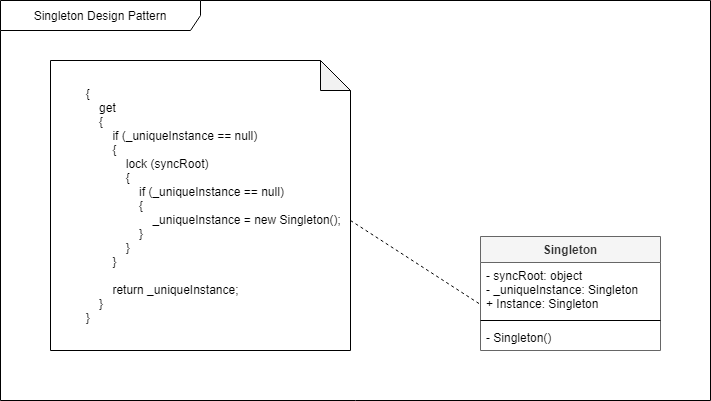

The diagram above was exported from draw.io. Its source (the exported page's mxGraphModel, read from the mxfile embedded in the PNG):
<mxGraphModel dx="1422" dy="762" grid="1" gridSize="10" guides="1" tooltips="1" connect="1" arrows="1" fold="1" page="1" pageScale="1" pageWidth="850" pageHeight="1100" math="0" shadow="0">
  <root>
    <mxCell id="0" />
    <mxCell id="1" parent="0" />
    <mxCell id="pQaepAoP3qmhB5mcDiWZ-7" value="Singleton Design Pattern" style="shape=umlFrame;whiteSpace=wrap;html=1;width=200;height=30;" vertex="1" parent="1">
      <mxGeometry x="40" y="40" width="710" height="400" as="geometry" />
    </mxCell>
    <mxCell id="pQaepAoP3qmhB5mcDiWZ-1" value="Singleton" style="swimlane;fontStyle=1;align=center;verticalAlign=top;childLayout=stackLayout;horizontal=1;startSize=26;horizontalStack=0;resizeParent=1;resizeParentMax=0;resizeLast=0;collapsible=1;marginBottom=0;fillColor=#f5f5f5;strokeColor=#666666;fontColor=#333333;" vertex="1" parent="1">
      <mxGeometry x="520" y="276" width="180" height="114" as="geometry" />
    </mxCell>
    <mxCell id="pQaepAoP3qmhB5mcDiWZ-2" value="- syncRoot: object&#10;- _uniqueInstance: Singleton &#10;+ Instance: Singleton" style="text;strokeColor=none;fillColor=none;align=left;verticalAlign=top;spacingLeft=4;spacingRight=4;overflow=hidden;rotatable=0;points=[[0,0.5],[1,0.5]];portConstraint=eastwest;" vertex="1" parent="pQaepAoP3qmhB5mcDiWZ-1">
      <mxGeometry y="26" width="180" height="54" as="geometry" />
    </mxCell>
    <mxCell id="pQaepAoP3qmhB5mcDiWZ-3" value="" style="line;strokeWidth=1;fillColor=none;align=left;verticalAlign=middle;spacingTop=-1;spacingLeft=3;spacingRight=3;rotatable=0;labelPosition=right;points=[];portConstraint=eastwest;" vertex="1" parent="pQaepAoP3qmhB5mcDiWZ-1">
      <mxGeometry y="80" width="180" height="8" as="geometry" />
    </mxCell>
    <mxCell id="pQaepAoP3qmhB5mcDiWZ-4" value="- Singleton()" style="text;strokeColor=none;fillColor=none;align=left;verticalAlign=top;spacingLeft=4;spacingRight=4;overflow=hidden;rotatable=0;points=[[0,0.5],[1,0.5]];portConstraint=eastwest;" vertex="1" parent="pQaepAoP3qmhB5mcDiWZ-1">
      <mxGeometry y="88" width="180" height="26" as="geometry" />
    </mxCell>
    <mxCell id="pQaepAoP3qmhB5mcDiWZ-5" value="&lt;div style=&quot;text-align: justify&quot;&gt;&amp;nbsp; &amp;nbsp; &amp;nbsp; &amp;nbsp; {&lt;/div&gt;&lt;div style=&quot;text-align: justify&quot;&gt;&amp;nbsp; &amp;nbsp; &amp;nbsp; &amp;nbsp; &amp;nbsp; &amp;nbsp; get&amp;nbsp;&lt;/div&gt;&lt;div style=&quot;text-align: justify&quot;&gt;&amp;nbsp; &amp;nbsp; &amp;nbsp; &amp;nbsp; &amp;nbsp; &amp;nbsp; {&lt;/div&gt;&lt;div style=&quot;text-align: justify&quot;&gt;&amp;nbsp; &amp;nbsp; &amp;nbsp; &amp;nbsp; &amp;nbsp; &amp;nbsp; &amp;nbsp; &amp;nbsp; if (_uniqueInstance == null)&lt;/div&gt;&lt;div style=&quot;text-align: justify&quot;&gt;&amp;nbsp; &amp;nbsp; &amp;nbsp; &amp;nbsp; &amp;nbsp; &amp;nbsp; &amp;nbsp; &amp;nbsp; {&lt;/div&gt;&lt;div style=&quot;text-align: justify&quot;&gt;&amp;nbsp; &amp;nbsp; &amp;nbsp; &amp;nbsp; &amp;nbsp; &amp;nbsp; &amp;nbsp; &amp;nbsp; &amp;nbsp; &amp;nbsp; lock (syncRoot)&lt;/div&gt;&lt;div style=&quot;text-align: justify&quot;&gt;&amp;nbsp; &amp;nbsp; &amp;nbsp; &amp;nbsp; &amp;nbsp; &amp;nbsp; &amp;nbsp; &amp;nbsp; &amp;nbsp; &amp;nbsp; {&lt;/div&gt;&lt;div style=&quot;text-align: justify&quot;&gt;&amp;nbsp; &amp;nbsp; &amp;nbsp; &amp;nbsp; &amp;nbsp; &amp;nbsp; &amp;nbsp; &amp;nbsp; &amp;nbsp; &amp;nbsp; &amp;nbsp; &amp;nbsp; if (_uniqueInstance == null)&lt;/div&gt;&lt;div style=&quot;text-align: justify&quot;&gt;&amp;nbsp; &amp;nbsp; &amp;nbsp; &amp;nbsp; &amp;nbsp; &amp;nbsp; &amp;nbsp; &amp;nbsp; &amp;nbsp; &amp;nbsp; &amp;nbsp; &amp;nbsp; {&lt;/div&gt;&lt;div style=&quot;text-align: justify&quot;&gt;&amp;nbsp; &amp;nbsp; &amp;nbsp; &amp;nbsp; &amp;nbsp; &amp;nbsp; &amp;nbsp; &amp;nbsp; &amp;nbsp; &amp;nbsp; &amp;nbsp; &amp;nbsp; &amp;nbsp; &amp;nbsp; _uniqueInstance = new Singleton();&lt;/div&gt;&lt;div style=&quot;text-align: justify&quot;&gt;&amp;nbsp; &amp;nbsp; &amp;nbsp; &amp;nbsp; &amp;nbsp; &amp;nbsp; &amp;nbsp; &amp;nbsp; &amp;nbsp; &amp;nbsp; &amp;nbsp; &amp;nbsp; }&lt;/div&gt;&lt;div style=&quot;text-align: justify&quot;&gt;&amp;nbsp; &amp;nbsp; &amp;nbsp; &amp;nbsp; &amp;nbsp; &amp;nbsp; &amp;nbsp; &amp;nbsp; &amp;nbsp; &amp;nbsp; }&lt;/div&gt;&lt;div style=&quot;text-align: justify&quot;&gt;&amp;nbsp; &amp;nbsp; &amp;nbsp; &amp;nbsp; &amp;nbsp; &amp;nbsp; &amp;nbsp; &amp;nbsp; }&lt;/div&gt;&lt;div style=&quot;text-align: justify&quot;&gt;&lt;br&gt;&lt;/div&gt;&lt;div style=&quot;text-align: justify&quot;&gt;&amp;nbsp; &amp;nbsp; &amp;nbsp; &amp;nbsp; &amp;nbsp; &amp;nbsp; &amp;nbsp; &amp;nbsp; return _uniqueInstance;&lt;/div&gt;&lt;div style=&quot;text-align: justify&quot;&gt;&amp;nbsp; &amp;nbsp; &amp;nbsp; &amp;nbsp; &amp;nbsp; &amp;nbsp; }&lt;/div&gt;&lt;div style=&quot;text-align: justify&quot;&gt;&lt;span&gt;&amp;nbsp; &amp;nbsp; &amp;nbsp; &amp;nbsp; }&lt;/span&gt;&lt;/div&gt;" style="shape=note;whiteSpace=wrap;html=1;backgroundOutline=1;darkOpacity=0.05;" vertex="1" parent="1">
      <mxGeometry x="90" y="100" width="300" height="290" as="geometry" />
    </mxCell>
    <mxCell id="pQaepAoP3qmhB5mcDiWZ-6" value="" style="endArrow=none;dashed=1;html=1;exitX=0;exitY=0;exitDx=300;exitDy=160;exitPerimeter=0;entryX=0;entryY=0.778;entryDx=0;entryDy=0;entryPerimeter=0;" edge="1" parent="1" source="pQaepAoP3qmhB5mcDiWZ-5" target="pQaepAoP3qmhB5mcDiWZ-2">
      <mxGeometry width="50" height="50" relative="1" as="geometry">
        <mxPoint x="470" y="180" as="sourcePoint" />
        <mxPoint x="520" y="130" as="targetPoint" />
      </mxGeometry>
    </mxCell>
  </root>
</mxGraphModel>